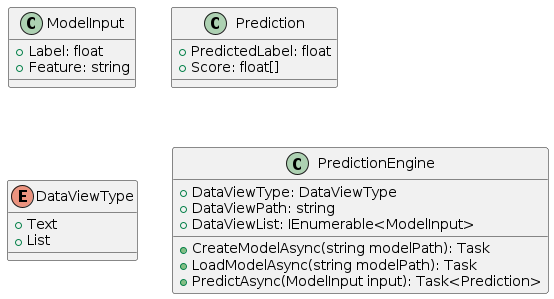

The diagram above was rendered by PlantUML. Its source (embedded in the PNG):
@startuml
class ModelInput
{
  + Label: float
  + Feature: string
}

class Prediction
{
  + PredictedLabel: float
  + Score: float[]
}

enum DataViewType
{
  + Text
  + List
}

class PredictionEngine
{
  + DataViewType: DataViewType
  + DataViewPath: string
  + DataViewList: IEnumerable<ModelInput>

  + CreateModelAsync(string modelPath): Task
  + LoadModelAsync(string modelPath): Task
  + PredictAsync(ModelInput input): Task<Prediction>
}
@enduml